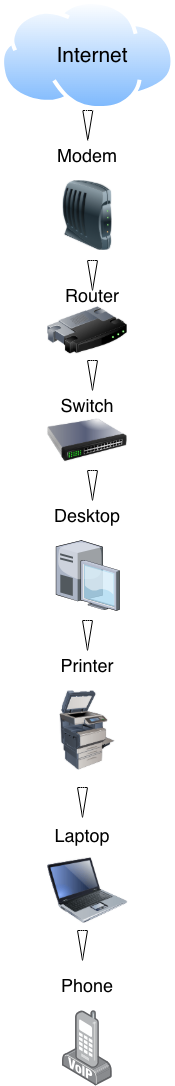

The diagram above was exported from draw.io. Its source (the exported page's mxGraphModel, read from the mxfile embedded in the PNG):
<mxGraphModel dx="2066" dy="1160" grid="1" gridSize="10" guides="1" tooltips="1" connect="1" arrows="1" fold="1" page="1" pageScale="1" pageWidth="850" pageHeight="1100" math="0" shadow="0">
  <root>
    <mxCell id="0" />
    <mxCell id="1" parent="0" />
    <mxCell id="lbgyOS7Y6TKlJYptQgcd-3" parent="1" style="image;aspect=fixed;perimeter=ellipsePerimeter;html=1;align=center;shadow=0;dashed=0;spacingTop=3;image=img/lib/active_directory/internet_cloud.svg;" value="" vertex="1">
      <mxGeometry height="110" width="174.61" x="338" as="geometry" />
    </mxCell>
    <mxCell id="lbgyOS7Y6TKlJYptQgcd-4" parent="1" style="image;html=1;image=img/lib/clip_art/networking/Switch_128x128.png" value="" vertex="1">
      <mxGeometry height="80" width="80" x="384.87" y="400" as="geometry" />
    </mxCell>
    <mxCell id="lbgyOS7Y6TKlJYptQgcd-5" parent="1" style="image;html=1;image=img/lib/clip_art/networking/Router_128x128.png" value="" vertex="1">
      <mxGeometry height="80" width="80" x="385" y="290" as="geometry" />
    </mxCell>
    <mxCell id="lbgyOS7Y6TKlJYptQgcd-6" parent="1" style="image;html=1;image=img/lib/clip_art/networking/Modem_128x128.png" value="" vertex="1">
      <mxGeometry height="70" width="75.13" x="387.75" y="180" as="geometry" />
    </mxCell>
    <mxCell id="lbgyOS7Y6TKlJYptQgcd-7" parent="1" style="verticalLabelPosition=bottom;sketch=0;aspect=fixed;html=1;verticalAlign=top;strokeColor=none;align=center;outlineConnect=0;shape=mxgraph.citrix.desktop;" value="" vertex="1">
      <mxGeometry height="70" width="63.57" x="393.52000000000004" y="540" as="geometry" />
    </mxCell>
    <mxCell id="lbgyOS7Y6TKlJYptQgcd-8" parent="1" style="image;html=1;image=img/lib/clip_art/computers/Printer_Commercial_128x128.png" value="" vertex="1">
      <mxGeometry height="80" width="80" x="384.87" y="690" as="geometry" />
    </mxCell>
    <mxCell id="lbgyOS7Y6TKlJYptQgcd-9" parent="1" style="image;html=1;image=img/lib/clip_art/computers/Laptop_128x128.png" value="" vertex="1">
      <mxGeometry height="80" width="80" x="385.31" y="850" as="geometry" />
    </mxCell>
    <mxCell id="lbgyOS7Y6TKlJYptQgcd-11" parent="1" style="image;points=[];aspect=fixed;html=1;align=center;shadow=0;dashed=0;image=img/lib/allied_telesis/computer_and_terminals/VOIP_IP_phone.svg;" value="" vertex="1">
      <mxGeometry height="75.6" width="49.74" x="400" y="1010" as="geometry" />
    </mxCell>
    <mxCell id="lbgyOS7Y6TKlJYptQgcd-13" parent="1" style="html=1;shadow=0;dashed=0;align=center;verticalAlign=middle;shape=mxgraph.arrows2.arrow;dy=0.6;dx=40;direction=south;notch=0;" value="" vertex="1">
      <mxGeometry height="30" width="10" x="420.31" y="110" as="geometry" />
    </mxCell>
    <mxCell id="lbgyOS7Y6TKlJYptQgcd-14" parent="1" style="html=1;shadow=0;dashed=0;align=center;verticalAlign=middle;shape=mxgraph.arrows2.arrow;dy=0.6;dx=40;direction=south;notch=0;" value="" vertex="1">
      <mxGeometry height="30" width="10" x="425" y="260" as="geometry" />
    </mxCell>
    <mxCell id="lbgyOS7Y6TKlJYptQgcd-15" parent="1" style="html=1;shadow=0;dashed=0;align=center;verticalAlign=middle;shape=mxgraph.arrows2.arrow;dy=0.6;dx=40;direction=south;notch=0;" value="" vertex="1">
      <mxGeometry height="30" width="10" x="425" y="360" as="geometry" />
    </mxCell>
    <mxCell id="lbgyOS7Y6TKlJYptQgcd-16" parent="1" style="html=1;shadow=0;dashed=0;align=center;verticalAlign=middle;shape=mxgraph.arrows2.arrow;dy=0.6;dx=40;direction=south;notch=0;" value="" vertex="1">
      <mxGeometry height="30" width="10" x="425" y="470" as="geometry" />
    </mxCell>
    <mxCell id="lbgyOS7Y6TKlJYptQgcd-17" parent="1" style="html=1;shadow=0;dashed=0;align=center;verticalAlign=middle;shape=mxgraph.arrows2.arrow;dy=0.6;dx=40;direction=south;notch=0;" value="" vertex="1">
      <mxGeometry height="30" width="10" x="420" y="620" as="geometry" />
    </mxCell>
    <mxCell id="lbgyOS7Y6TKlJYptQgcd-18" parent="1" style="html=1;shadow=0;dashed=0;align=center;verticalAlign=middle;shape=mxgraph.arrows2.arrow;dy=0.6;dx=40;direction=south;notch=0;" value="" vertex="1">
      <mxGeometry height="30" width="10" x="415" y="787" as="geometry" />
    </mxCell>
    <mxCell id="lbgyOS7Y6TKlJYptQgcd-19" parent="1" style="html=1;shadow=0;dashed=0;align=center;verticalAlign=middle;shape=mxgraph.arrows2.arrow;dy=0.6;dx=40;direction=south;notch=0;" value="" vertex="1">
      <mxGeometry height="30" width="10" x="415" y="930" as="geometry" />
    </mxCell>
    <mxCell id="lbgyOS7Y6TKlJYptQgcd-20" parent="1" style="text;html=1;whiteSpace=wrap;strokeColor=none;fillColor=none;align=center;verticalAlign=middle;rounded=0;fontSize=21;" value="Internet" vertex="1">
      <mxGeometry height="40" width="120" x="370" y="35" as="geometry" />
    </mxCell>
    <mxCell id="lbgyOS7Y6TKlJYptQgcd-21" parent="1" style="text;html=1;whiteSpace=wrap;strokeColor=none;fillColor=none;align=center;verticalAlign=middle;rounded=0;" value="&lt;font style=&quot;font-size: 18px;&quot;&gt;Switch&lt;/font&gt;" vertex="1">
      <mxGeometry height="30" width="60" x="395" y="390" as="geometry" />
    </mxCell>
    <mxCell id="lbgyOS7Y6TKlJYptQgcd-22" parent="1" style="text;html=1;whiteSpace=wrap;strokeColor=none;fillColor=none;align=center;verticalAlign=middle;rounded=0;" value="&lt;font style=&quot;font-size: 18px;&quot;&gt;Router&lt;/font&gt;" vertex="1">
      <mxGeometry height="30" width="60" x="400" y="280" as="geometry" />
    </mxCell>
    <mxCell id="lbgyOS7Y6TKlJYptQgcd-23" parent="1" style="text;html=1;whiteSpace=wrap;strokeColor=none;fillColor=none;align=center;verticalAlign=middle;rounded=0;" value="&lt;font style=&quot;font-size: 18px;&quot;&gt;Modem&lt;/font&gt;" vertex="1">
      <mxGeometry height="30" width="60" x="395.31" y="140" as="geometry" />
    </mxCell>
    <mxCell id="lbgyOS7Y6TKlJYptQgcd-24" parent="1" style="text;html=1;whiteSpace=wrap;strokeColor=none;fillColor=none;align=center;verticalAlign=middle;rounded=0;" value="&lt;font style=&quot;font-size: 18px;&quot;&gt;Desktop&lt;/font&gt;" vertex="1">
      <mxGeometry height="30" width="60" x="395.31" y="500" as="geometry" />
    </mxCell>
    <mxCell id="lbgyOS7Y6TKlJYptQgcd-25" parent="1" style="text;html=1;whiteSpace=wrap;strokeColor=none;fillColor=none;align=center;verticalAlign=middle;rounded=0;" value="&lt;font style=&quot;font-size: 18px;&quot;&gt;Printer&lt;/font&gt;" vertex="1">
      <mxGeometry height="30" width="60" x="394.87" y="650" as="geometry" />
    </mxCell>
    <mxCell id="lbgyOS7Y6TKlJYptQgcd-26" parent="1" style="text;html=1;whiteSpace=wrap;strokeColor=none;fillColor=none;align=center;verticalAlign=middle;rounded=0;fontSize=18;" value="Laptop" vertex="1">
      <mxGeometry height="30" width="60" x="390" y="820" as="geometry" />
    </mxCell>
    <mxCell id="lbgyOS7Y6TKlJYptQgcd-27" parent="1" style="text;html=1;whiteSpace=wrap;strokeColor=none;fillColor=none;align=center;verticalAlign=middle;rounded=0;fontSize=18;" value="Phone" vertex="1">
      <mxGeometry height="30" width="60" x="395" y="970" as="geometry" />
    </mxCell>
  </root>
</mxGraphModel>